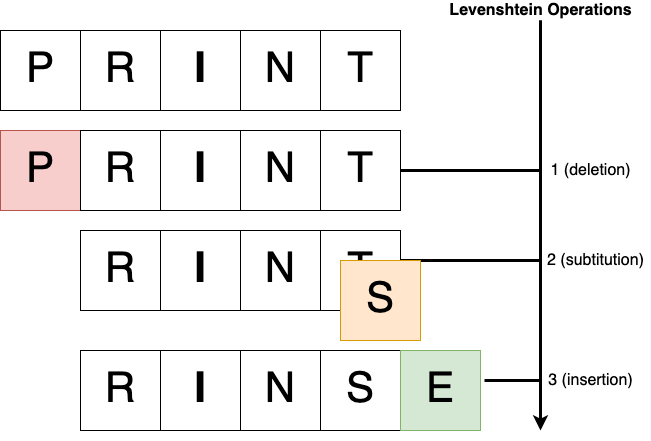

The diagram above was exported from draw.io. Its source (the exported page's mxGraphModel, read from the mxfile embedded in the PNG):
<mxGraphModel dx="1901" dy="1060" grid="1" gridSize="10" guides="1" tooltips="1" connect="1" arrows="1" fold="1" page="1" pageScale="1" pageWidth="850" pageHeight="1100" math="0" shadow="0">
  <root>
    <mxCell id="0" />
    <mxCell id="1" parent="0" />
    <mxCell id="Kdrw5p_q5YWKFk80ivlU-34" value="" style="endArrow=none;html=1;rounded=0;fontSize=16;strokeWidth=3;exitX=1;exitY=0.5;exitDx=0;exitDy=0;" edge="1" parent="1">
      <mxGeometry width="50" height="50" relative="1" as="geometry">
        <mxPoint x="500" y="320" as="sourcePoint" />
        <mxPoint x="640" y="320" as="targetPoint" />
      </mxGeometry>
    </mxCell>
    <mxCell id="Kdrw5p_q5YWKFk80ivlU-6" value="" style="group" vertex="1" connectable="0" parent="1">
      <mxGeometry x="100" y="90" width="400" height="80" as="geometry" />
    </mxCell>
    <mxCell id="Kdrw5p_q5YWKFk80ivlU-1" value="&lt;font style=&quot;font-size: 42px&quot;&gt;P&lt;/font&gt;" style="whiteSpace=wrap;html=1;aspect=fixed;" vertex="1" parent="Kdrw5p_q5YWKFk80ivlU-6">
      <mxGeometry width="80" height="80" as="geometry" />
    </mxCell>
    <mxCell id="Kdrw5p_q5YWKFk80ivlU-2" value="&lt;font style=&quot;font-size: 42px&quot;&gt;R&lt;/font&gt;" style="whiteSpace=wrap;html=1;aspect=fixed;" vertex="1" parent="Kdrw5p_q5YWKFk80ivlU-6">
      <mxGeometry x="80" width="80" height="80" as="geometry" />
    </mxCell>
    <mxCell id="Kdrw5p_q5YWKFk80ivlU-3" value="&lt;font style=&quot;font-size: 42px&quot;&gt;I&lt;/font&gt;" style="whiteSpace=wrap;html=1;aspect=fixed;fontStyle=1" vertex="1" parent="Kdrw5p_q5YWKFk80ivlU-6">
      <mxGeometry x="160" width="80" height="80" as="geometry" />
    </mxCell>
    <mxCell id="Kdrw5p_q5YWKFk80ivlU-4" value="&lt;font style=&quot;font-size: 42px&quot;&gt;N&lt;/font&gt;" style="whiteSpace=wrap;html=1;aspect=fixed;" vertex="1" parent="Kdrw5p_q5YWKFk80ivlU-6">
      <mxGeometry x="240" width="80" height="80" as="geometry" />
    </mxCell>
    <mxCell id="Kdrw5p_q5YWKFk80ivlU-5" value="&lt;font style=&quot;font-size: 42px&quot;&gt;T&lt;/font&gt;" style="whiteSpace=wrap;html=1;aspect=fixed;" vertex="1" parent="Kdrw5p_q5YWKFk80ivlU-6">
      <mxGeometry x="320" width="80" height="80" as="geometry" />
    </mxCell>
    <mxCell id="Kdrw5p_q5YWKFk80ivlU-7" value="" style="group" vertex="1" connectable="0" parent="1">
      <mxGeometry x="100" y="190" width="400" height="80" as="geometry" />
    </mxCell>
    <mxCell id="Kdrw5p_q5YWKFk80ivlU-8" value="&lt;font style=&quot;font-size: 42px&quot;&gt;P&lt;/font&gt;" style="whiteSpace=wrap;html=1;aspect=fixed;fillColor=#f8cecc;strokeColor=#b85450;" vertex="1" parent="Kdrw5p_q5YWKFk80ivlU-7">
      <mxGeometry width="80" height="80" as="geometry" />
    </mxCell>
    <mxCell id="Kdrw5p_q5YWKFk80ivlU-9" value="&lt;font style=&quot;font-size: 42px&quot;&gt;R&lt;/font&gt;" style="whiteSpace=wrap;html=1;aspect=fixed;" vertex="1" parent="Kdrw5p_q5YWKFk80ivlU-7">
      <mxGeometry x="80" width="80" height="80" as="geometry" />
    </mxCell>
    <mxCell id="Kdrw5p_q5YWKFk80ivlU-10" value="&lt;font style=&quot;font-size: 42px&quot;&gt;I&lt;/font&gt;" style="whiteSpace=wrap;html=1;aspect=fixed;fontStyle=1" vertex="1" parent="Kdrw5p_q5YWKFk80ivlU-7">
      <mxGeometry x="160" width="80" height="80" as="geometry" />
    </mxCell>
    <mxCell id="Kdrw5p_q5YWKFk80ivlU-11" value="&lt;font style=&quot;font-size: 42px&quot;&gt;N&lt;/font&gt;" style="whiteSpace=wrap;html=1;aspect=fixed;" vertex="1" parent="Kdrw5p_q5YWKFk80ivlU-7">
      <mxGeometry x="240" width="80" height="80" as="geometry" />
    </mxCell>
    <mxCell id="Kdrw5p_q5YWKFk80ivlU-12" value="&lt;font style=&quot;font-size: 42px&quot;&gt;T&lt;/font&gt;" style="whiteSpace=wrap;html=1;aspect=fixed;" vertex="1" parent="Kdrw5p_q5YWKFk80ivlU-7">
      <mxGeometry x="320" width="80" height="80" as="geometry" />
    </mxCell>
    <mxCell id="Kdrw5p_q5YWKFk80ivlU-13" value="" style="group;" vertex="1" connectable="0" parent="1">
      <mxGeometry x="100" y="290" width="400" height="80" as="geometry" />
    </mxCell>
    <mxCell id="Kdrw5p_q5YWKFk80ivlU-16" value="&lt;font style=&quot;font-size: 42px&quot;&gt;I&lt;/font&gt;" style="whiteSpace=wrap;html=1;aspect=fixed;fontStyle=1" vertex="1" parent="Kdrw5p_q5YWKFk80ivlU-13">
      <mxGeometry x="160" width="80" height="80" as="geometry" />
    </mxCell>
    <mxCell id="Kdrw5p_q5YWKFk80ivlU-17" value="&lt;font style=&quot;font-size: 42px&quot;&gt;N&lt;/font&gt;" style="whiteSpace=wrap;html=1;aspect=fixed;" vertex="1" parent="Kdrw5p_q5YWKFk80ivlU-13">
      <mxGeometry x="240" width="80" height="80" as="geometry" />
    </mxCell>
    <mxCell id="Kdrw5p_q5YWKFk80ivlU-18" value="&lt;font style=&quot;font-size: 42px&quot;&gt;T&lt;/font&gt;" style="whiteSpace=wrap;html=1;aspect=fixed;" vertex="1" parent="Kdrw5p_q5YWKFk80ivlU-13">
      <mxGeometry x="320" width="80" height="80" as="geometry" />
    </mxCell>
    <mxCell id="Kdrw5p_q5YWKFk80ivlU-15" value="&lt;font style=&quot;font-size: 42px&quot;&gt;R&lt;/font&gt;" style="whiteSpace=wrap;html=1;aspect=fixed;" vertex="1" parent="Kdrw5p_q5YWKFk80ivlU-13">
      <mxGeometry x="80" width="80" height="80" as="geometry" />
    </mxCell>
    <mxCell id="Kdrw5p_q5YWKFk80ivlU-19" value="&lt;font style=&quot;font-size: 42px&quot;&gt;S&lt;/font&gt;" style="whiteSpace=wrap;html=1;aspect=fixed;fillColor=#ffe6cc;strokeColor=#d79b00;" vertex="1" parent="1">
      <mxGeometry x="440" y="320" width="80" height="80" as="geometry" />
    </mxCell>
    <mxCell id="Kdrw5p_q5YWKFk80ivlU-20" value="" style="group" vertex="1" connectable="0" parent="1">
      <mxGeometry x="100" y="410" width="400" height="80" as="geometry" />
    </mxCell>
    <mxCell id="Kdrw5p_q5YWKFk80ivlU-22" value="&lt;font style=&quot;font-size: 42px&quot;&gt;R&lt;/font&gt;" style="whiteSpace=wrap;html=1;aspect=fixed;" vertex="1" parent="Kdrw5p_q5YWKFk80ivlU-20">
      <mxGeometry x="80" width="80" height="80" as="geometry" />
    </mxCell>
    <mxCell id="Kdrw5p_q5YWKFk80ivlU-23" value="&lt;font style=&quot;font-size: 42px&quot;&gt;I&lt;/font&gt;" style="whiteSpace=wrap;html=1;aspect=fixed;fontStyle=1" vertex="1" parent="Kdrw5p_q5YWKFk80ivlU-20">
      <mxGeometry x="160" width="80" height="80" as="geometry" />
    </mxCell>
    <mxCell id="Kdrw5p_q5YWKFk80ivlU-24" value="&lt;font style=&quot;font-size: 42px&quot;&gt;N&lt;/font&gt;" style="whiteSpace=wrap;html=1;aspect=fixed;" vertex="1" parent="Kdrw5p_q5YWKFk80ivlU-20">
      <mxGeometry x="240" width="80" height="80" as="geometry" />
    </mxCell>
    <mxCell id="Kdrw5p_q5YWKFk80ivlU-25" value="&lt;font style=&quot;font-size: 42px&quot;&gt;S&lt;/font&gt;" style="whiteSpace=wrap;html=1;aspect=fixed;" vertex="1" parent="Kdrw5p_q5YWKFk80ivlU-20">
      <mxGeometry x="320" width="80" height="80" as="geometry" />
    </mxCell>
    <mxCell id="Kdrw5p_q5YWKFk80ivlU-26" value="&lt;font style=&quot;font-size: 42px&quot;&gt;E&lt;/font&gt;" style="whiteSpace=wrap;html=1;aspect=fixed;fillColor=#d5e8d4;strokeColor=#82b366;" vertex="1" parent="1">
      <mxGeometry x="500" y="410" width="80" height="80" as="geometry" />
    </mxCell>
    <mxCell id="Kdrw5p_q5YWKFk80ivlU-27" value="" style="endArrow=classic;html=1;rounded=0;fontSize=42;strokeWidth=3;startArrow=none;" edge="1" parent="1" source="Kdrw5p_q5YWKFk80ivlU-36">
      <mxGeometry width="50" height="50" relative="1" as="geometry">
        <mxPoint x="640" y="90" as="sourcePoint" />
        <mxPoint x="640" y="490" as="targetPoint" />
      </mxGeometry>
    </mxCell>
    <mxCell id="Kdrw5p_q5YWKFk80ivlU-30" value="1 (deletion)" style="text;html=1;align=center;verticalAlign=middle;resizable=0;points=[];autosize=1;strokeColor=none;fillColor=none;fontSize=16;" vertex="1" parent="1">
      <mxGeometry x="640" y="220" width="100" height="20" as="geometry" />
    </mxCell>
    <mxCell id="Kdrw5p_q5YWKFk80ivlU-31" value="2 (subtitution)" style="text;html=1;align=center;verticalAlign=middle;resizable=0;points=[];autosize=1;strokeColor=none;fillColor=none;fontSize=16;" vertex="1" parent="1">
      <mxGeometry x="640" y="310" width="110" height="20" as="geometry" />
    </mxCell>
    <mxCell id="Kdrw5p_q5YWKFk80ivlU-32" value="3 (insertion)" style="text;html=1;align=center;verticalAlign=middle;resizable=0;points=[];autosize=1;strokeColor=none;fillColor=none;fontSize=16;" vertex="1" parent="1">
      <mxGeometry x="640" y="430" width="100" height="20" as="geometry" />
    </mxCell>
    <mxCell id="Kdrw5p_q5YWKFk80ivlU-33" value="" style="endArrow=none;html=1;rounded=0;fontSize=16;strokeWidth=3;exitX=1;exitY=0.5;exitDx=0;exitDy=0;" edge="1" parent="1" source="Kdrw5p_q5YWKFk80ivlU-12">
      <mxGeometry width="50" height="50" relative="1" as="geometry">
        <mxPoint x="530" y="290" as="sourcePoint" />
        <mxPoint x="640" y="230" as="targetPoint" />
      </mxGeometry>
    </mxCell>
    <mxCell id="Kdrw5p_q5YWKFk80ivlU-35" value="" style="endArrow=none;html=1;rounded=0;fontSize=16;strokeWidth=3;exitX=1.05;exitY=0.375;exitDx=0;exitDy=0;exitPerimeter=0;" edge="1" parent="1" source="Kdrw5p_q5YWKFk80ivlU-26">
      <mxGeometry width="50" height="50" relative="1" as="geometry">
        <mxPoint x="590" y="440" as="sourcePoint" />
        <mxPoint x="640" y="440" as="targetPoint" />
      </mxGeometry>
    </mxCell>
    <mxCell id="Kdrw5p_q5YWKFk80ivlU-36" value="&lt;b&gt;Levenshtein Operations&lt;/b&gt;" style="text;html=1;align=center;verticalAlign=middle;resizable=0;points=[];autosize=1;strokeColor=none;fillColor=none;fontSize=16;rotation=0;" vertex="1" parent="1">
      <mxGeometry x="540" y="60" width="200" height="20" as="geometry" />
    </mxCell>
    <mxCell id="Kdrw5p_q5YWKFk80ivlU-37" value="" style="endArrow=none;html=1;rounded=0;fontSize=42;strokeWidth=3;" edge="1" parent="1" target="Kdrw5p_q5YWKFk80ivlU-36">
      <mxGeometry width="50" height="50" relative="1" as="geometry">
        <mxPoint x="640" y="90" as="sourcePoint" />
        <mxPoint x="640" y="490" as="targetPoint" />
      </mxGeometry>
    </mxCell>
  </root>
</mxGraphModel>